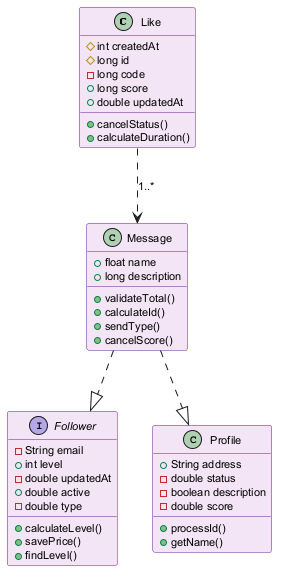

The diagram above was rendered by PlantUML. Its source (embedded in the PNG):
@startuml
skinparam backgroundColor #FFFFFF
skinparam classBackgroundColor #F3E5F5
skinparam classBorderColor #6A1B9A
skinparam defaultFontSize 11
class Like {
  #int createdAt
  #long id
  -long code
  +long score
  +double updatedAt
  +cancelStatus()
  +calculateDuration()
}
interface Follower {
  -String email
  +int level
  -double updatedAt
  +double active
  -double type
  +calculateLevel()
  +savePrice()
  +findLevel()
}
class Message {
  +float name
  +long description
  +validateTotal()
  +calculateId()
  +sendType()
  +cancelScore()
}
class Profile {
  +String address
  -double status
  -boolean description
  -double score
  +processId()
  +getName()
}
Message ..|> Profile
Message ..|> Follower
Like ..> Message : "1..*"
@enduml